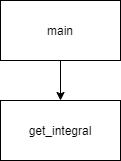

The diagram above was exported from draw.io. Its source (the exported page's mxGraphModel, read from the mxfile embedded in the PNG):
<mxGraphModel dx="1038" dy="579" grid="1" gridSize="10" guides="1" tooltips="1" connect="1" arrows="1" fold="1" page="1" pageScale="1" pageWidth="850" pageHeight="1100" math="0" shadow="0">
  <root>
    <mxCell id="0" />
    <mxCell id="1" parent="0" />
    <mxCell id="P8aWfx0JNbHIFAcJ0s55-3" style="edgeStyle=orthogonalEdgeStyle;rounded=0;orthogonalLoop=1;jettySize=auto;html=1;exitX=0.5;exitY=1;exitDx=0;exitDy=0;" edge="1" parent="1" source="P8aWfx0JNbHIFAcJ0s55-1" target="P8aWfx0JNbHIFAcJ0s55-2">
      <mxGeometry relative="1" as="geometry" />
    </mxCell>
    <mxCell id="P8aWfx0JNbHIFAcJ0s55-1" value="main" style="rounded=0;whiteSpace=wrap;html=1;" vertex="1" parent="1">
      <mxGeometry x="260" y="150" width="120" height="60" as="geometry" />
    </mxCell>
    <mxCell id="P8aWfx0JNbHIFAcJ0s55-2" value="get_integral" style="rounded=0;whiteSpace=wrap;html=1;" vertex="1" parent="1">
      <mxGeometry x="260" y="250" width="120" height="60" as="geometry" />
    </mxCell>
  </root>
</mxGraphModel>